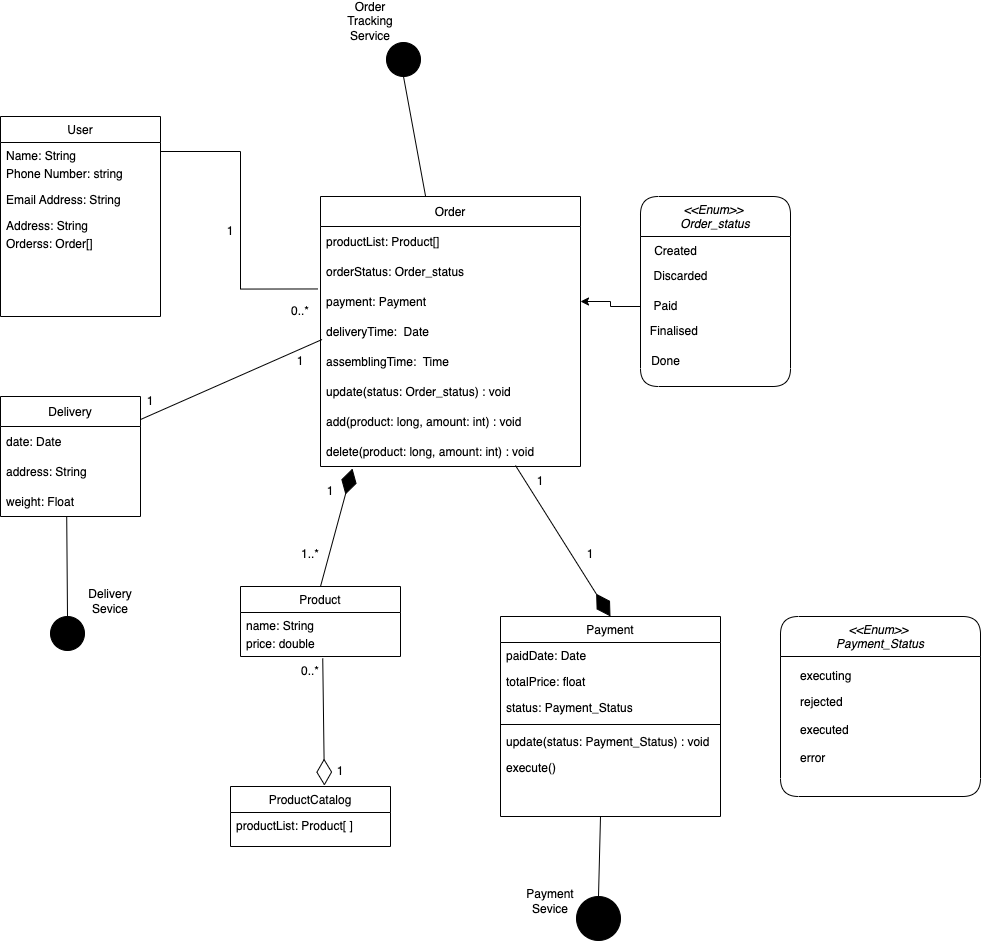

The diagram above was exported from draw.io. Its source (the exported page's mxGraphModel, read from the mxfile embedded in the PNG):
<mxGraphModel dx="1051" dy="1863" grid="1" gridSize="10" guides="1" tooltips="1" connect="1" arrows="1" fold="1" page="1" pageScale="1" pageWidth="827" pageHeight="1169" math="0" shadow="0">
  <root>
    <mxCell id="WIyWlLk6GJQsqaUBKTNV-0" />
    <mxCell id="WIyWlLk6GJQsqaUBKTNV-1" parent="WIyWlLk6GJQsqaUBKTNV-0" />
    <mxCell id="zkfFHV4jXpPFQw0GAbJ--0" value="User" style="swimlane;fontStyle=0;align=center;verticalAlign=top;childLayout=stackLayout;horizontal=1;startSize=26;horizontalStack=0;resizeParent=1;resizeLast=0;collapsible=1;marginBottom=0;rounded=0;shadow=0;strokeWidth=1;" parent="WIyWlLk6GJQsqaUBKTNV-1" vertex="1">
      <mxGeometry x="150" y="-180" width="160" height="200" as="geometry">
        <mxRectangle x="230" y="140" width="160" height="26" as="alternateBounds" />
      </mxGeometry>
    </mxCell>
    <mxCell id="zkfFHV4jXpPFQw0GAbJ--1" value="Name: String" style="text;align=left;verticalAlign=top;spacingLeft=4;spacingRight=4;overflow=hidden;rotatable=0;points=[[0,0.5],[1,0.5]];portConstraint=eastwest;" parent="zkfFHV4jXpPFQw0GAbJ--0" vertex="1">
      <mxGeometry y="26" width="160" height="18" as="geometry" />
    </mxCell>
    <mxCell id="zkfFHV4jXpPFQw0GAbJ--2" value="Phone Number: string" style="text;align=left;verticalAlign=top;spacingLeft=4;spacingRight=4;overflow=hidden;rotatable=0;points=[[0,0.5],[1,0.5]];portConstraint=eastwest;rounded=0;shadow=0;html=0;" parent="zkfFHV4jXpPFQw0GAbJ--0" vertex="1">
      <mxGeometry y="44" width="160" height="26" as="geometry" />
    </mxCell>
    <mxCell id="zkfFHV4jXpPFQw0GAbJ--3" value="Email Address: String" style="text;align=left;verticalAlign=top;spacingLeft=4;spacingRight=4;overflow=hidden;rotatable=0;points=[[0,0.5],[1,0.5]];portConstraint=eastwest;rounded=0;shadow=0;html=0;" parent="zkfFHV4jXpPFQw0GAbJ--0" vertex="1">
      <mxGeometry y="70" width="160" height="26" as="geometry" />
    </mxCell>
    <mxCell id="Vju7IIb_iuFSIV7kJE6m-19" value="Address: String" style="text;align=left;verticalAlign=top;spacingLeft=4;spacingRight=4;overflow=hidden;rotatable=0;points=[[0,0.5],[1,0.5]];portConstraint=eastwest;" parent="zkfFHV4jXpPFQw0GAbJ--0" vertex="1">
      <mxGeometry y="96" width="160" height="18" as="geometry" />
    </mxCell>
    <mxCell id="G8NR5zH88KXnjX2-8PqL-20" value="Orderss: Order[]" style="text;align=left;verticalAlign=top;spacingLeft=4;spacingRight=4;overflow=hidden;rotatable=0;points=[[0,0.5],[1,0.5]];portConstraint=eastwest;" parent="zkfFHV4jXpPFQw0GAbJ--0" vertex="1">
      <mxGeometry y="114" width="160" height="18" as="geometry" />
    </mxCell>
    <mxCell id="Vju7IIb_iuFSIV7kJE6m-0" value="Product&#10;" style="swimlane;fontStyle=0;align=center;verticalAlign=top;childLayout=stackLayout;horizontal=1;startSize=26;horizontalStack=0;resizeParent=1;resizeLast=0;collapsible=1;marginBottom=0;rounded=0;shadow=0;strokeWidth=1;" parent="WIyWlLk6GJQsqaUBKTNV-1" vertex="1">
      <mxGeometry x="390" y="290" width="160" height="70" as="geometry">
        <mxRectangle x="230" y="140" width="160" height="26" as="alternateBounds" />
      </mxGeometry>
    </mxCell>
    <mxCell id="Vju7IIb_iuFSIV7kJE6m-1" value="name: String" style="text;align=left;verticalAlign=top;spacingLeft=4;spacingRight=4;overflow=hidden;rotatable=0;points=[[0,0.5],[1,0.5]];portConstraint=eastwest;" parent="Vju7IIb_iuFSIV7kJE6m-0" vertex="1">
      <mxGeometry y="26" width="160" height="18" as="geometry" />
    </mxCell>
    <mxCell id="hNxVf5midpc1oR7DEgNa-6" value="price: double" style="text;align=left;verticalAlign=top;spacingLeft=4;spacingRight=4;overflow=hidden;rotatable=0;points=[[0,0.5],[1,0.5]];portConstraint=eastwest;rounded=0;shadow=0;html=0;" parent="Vju7IIb_iuFSIV7kJE6m-0" vertex="1">
      <mxGeometry y="44" width="160" height="26" as="geometry" />
    </mxCell>
    <mxCell id="HRso6oYBxaR9_Oovm6xD-1" value="Order" style="swimlane;fontStyle=0;childLayout=stackLayout;horizontal=1;startSize=30;horizontalStack=0;resizeParent=1;resizeParentMax=0;resizeLast=0;collapsible=1;marginBottom=0;" parent="WIyWlLk6GJQsqaUBKTNV-1" vertex="1">
      <mxGeometry x="470" y="-100" width="260" height="270" as="geometry" />
    </mxCell>
    <mxCell id="HRso6oYBxaR9_Oovm6xD-2" value="productList: Product[]" style="text;strokeColor=none;fillColor=none;align=left;verticalAlign=middle;spacingLeft=4;spacingRight=4;overflow=hidden;points=[[0,0.5],[1,0.5]];portConstraint=eastwest;rotatable=0;" parent="HRso6oYBxaR9_Oovm6xD-1" vertex="1">
      <mxGeometry y="30" width="260" height="30" as="geometry" />
    </mxCell>
    <mxCell id="HRso6oYBxaR9_Oovm6xD-3" value="orderStatus: Order_status" style="text;strokeColor=none;fillColor=none;align=left;verticalAlign=middle;spacingLeft=4;spacingRight=4;overflow=hidden;points=[[0,0.5],[1,0.5]];portConstraint=eastwest;rotatable=0;" parent="HRso6oYBxaR9_Oovm6xD-1" vertex="1">
      <mxGeometry y="60" width="260" height="30" as="geometry" />
    </mxCell>
    <mxCell id="HRso6oYBxaR9_Oovm6xD-6" value="payment: Payment" style="text;strokeColor=none;fillColor=none;align=left;verticalAlign=middle;spacingLeft=4;spacingRight=4;overflow=hidden;points=[[0,0.5],[1,0.5]];portConstraint=eastwest;rotatable=0;" parent="HRso6oYBxaR9_Oovm6xD-1" vertex="1">
      <mxGeometry y="90" width="260" height="30" as="geometry" />
    </mxCell>
    <mxCell id="G8NR5zH88KXnjX2-8PqL-16" value="deliveryTime:  Date" style="text;strokeColor=none;fillColor=none;align=left;verticalAlign=middle;spacingLeft=4;spacingRight=4;overflow=hidden;points=[[0,0.5],[1,0.5]];portConstraint=eastwest;rotatable=0;" parent="HRso6oYBxaR9_Oovm6xD-1" vertex="1">
      <mxGeometry y="120" width="260" height="30" as="geometry" />
    </mxCell>
    <mxCell id="Vju7IIb_iuFSIV7kJE6m-62" value="assemblingTime:  Time" style="text;strokeColor=none;fillColor=none;align=left;verticalAlign=middle;spacingLeft=4;spacingRight=4;overflow=hidden;points=[[0,0.5],[1,0.5]];portConstraint=eastwest;rotatable=0;" parent="HRso6oYBxaR9_Oovm6xD-1" vertex="1">
      <mxGeometry y="150" width="260" height="30" as="geometry" />
    </mxCell>
    <mxCell id="XhNt6XmK_eM-mCAeiZaf-7" value="update(status: Order_status) : void" style="text;strokeColor=none;fillColor=none;align=left;verticalAlign=middle;spacingLeft=4;spacingRight=4;overflow=hidden;points=[[0,0.5],[1,0.5]];portConstraint=eastwest;rotatable=0;" vertex="1" parent="HRso6oYBxaR9_Oovm6xD-1">
      <mxGeometry y="180" width="260" height="30" as="geometry" />
    </mxCell>
    <mxCell id="XhNt6XmK_eM-mCAeiZaf-8" value="add(product: long, amount: int) : void" style="text;strokeColor=none;fillColor=none;align=left;verticalAlign=middle;spacingLeft=4;spacingRight=4;overflow=hidden;points=[[0,0.5],[1,0.5]];portConstraint=eastwest;rotatable=0;" vertex="1" parent="HRso6oYBxaR9_Oovm6xD-1">
      <mxGeometry y="210" width="260" height="30" as="geometry" />
    </mxCell>
    <mxCell id="XhNt6XmK_eM-mCAeiZaf-9" value="delete(product: long, amount: int) : void" style="text;strokeColor=none;fillColor=none;align=left;verticalAlign=middle;spacingLeft=4;spacingRight=4;overflow=hidden;points=[[0,0.5],[1,0.5]];portConstraint=eastwest;rotatable=0;" vertex="1" parent="HRso6oYBxaR9_Oovm6xD-1">
      <mxGeometry y="240" width="260" height="30" as="geometry" />
    </mxCell>
    <mxCell id="Vju7IIb_iuFSIV7kJE6m-6" value="ProductCatalog&#10;" style="swimlane;fontStyle=0;align=center;verticalAlign=top;childLayout=stackLayout;horizontal=1;startSize=26;horizontalStack=0;resizeParent=1;resizeLast=0;collapsible=1;marginBottom=0;rounded=0;shadow=0;strokeWidth=1;" parent="WIyWlLk6GJQsqaUBKTNV-1" vertex="1">
      <mxGeometry x="380" y="490" width="160" height="60" as="geometry">
        <mxRectangle x="230" y="140" width="160" height="26" as="alternateBounds" />
      </mxGeometry>
    </mxCell>
    <mxCell id="Vju7IIb_iuFSIV7kJE6m-7" value="productList: Product[ ]" style="text;align=left;verticalAlign=top;spacingLeft=4;spacingRight=4;overflow=hidden;rotatable=0;points=[[0,0.5],[1,0.5]];portConstraint=eastwest;" parent="Vju7IIb_iuFSIV7kJE6m-6" vertex="1">
      <mxGeometry y="26" width="160" height="18" as="geometry" />
    </mxCell>
    <mxCell id="XhNt6XmK_eM-mCAeiZaf-12" style="edgeStyle=orthogonalEdgeStyle;rounded=0;orthogonalLoop=1;jettySize=auto;html=1;entryX=1;entryY=0.5;entryDx=0;entryDy=0;" edge="1" parent="WIyWlLk6GJQsqaUBKTNV-1" source="Vju7IIb_iuFSIV7kJE6m-54" target="HRso6oYBxaR9_Oovm6xD-6">
      <mxGeometry relative="1" as="geometry">
        <Array as="points" />
      </mxGeometry>
    </mxCell>
    <mxCell id="hNxVf5midpc1oR7DEgNa-15" value="&lt;&lt;Enum&gt;&gt; &#10;Order_status" style="swimlane;perimeterSpacing=110;rounded=1;startSize=40;fontStyle=2" parent="WIyWlLk6GJQsqaUBKTNV-1" vertex="1">
      <mxGeometry x="790" y="-100" width="150" height="190" as="geometry" />
    </mxCell>
    <mxCell id="hNxVf5midpc1oR7DEgNa-17" value="Discarded&lt;br&gt;" style="text;html=1;align=center;verticalAlign=middle;resizable=0;points=[];autosize=1;strokeColor=none;fillColor=none;" parent="hNxVf5midpc1oR7DEgNa-15" vertex="1">
      <mxGeometry y="65" width="80" height="30" as="geometry" />
    </mxCell>
    <mxCell id="HRso6oYBxaR9_Oovm6xD-9" value="Created" style="text;html=1;align=center;verticalAlign=middle;resizable=0;points=[];autosize=1;strokeColor=none;fillColor=none;" parent="hNxVf5midpc1oR7DEgNa-15" vertex="1">
      <mxGeometry y="40" width="70" height="30" as="geometry" />
    </mxCell>
    <mxCell id="HRso6oYBxaR9_Oovm6xD-10" value="Finalised&amp;nbsp;" style="text;html=1;align=center;verticalAlign=middle;resizable=0;points=[];autosize=1;strokeColor=none;fillColor=none;" parent="hNxVf5midpc1oR7DEgNa-15" vertex="1">
      <mxGeometry y="120" width="70" height="30" as="geometry" />
    </mxCell>
    <mxCell id="Vju7IIb_iuFSIV7kJE6m-54" value="Paid" style="text;html=1;align=center;verticalAlign=middle;resizable=0;points=[];autosize=1;strokeColor=none;fillColor=none;" parent="hNxVf5midpc1oR7DEgNa-15" vertex="1">
      <mxGeometry y="95" width="50" height="30" as="geometry" />
    </mxCell>
    <mxCell id="HRso6oYBxaR9_Oovm6xD-8" value="Done" style="text;html=1;align=center;verticalAlign=middle;resizable=0;points=[];autosize=1;strokeColor=none;fillColor=none;" parent="hNxVf5midpc1oR7DEgNa-15" vertex="1">
      <mxGeometry y="150" width="50" height="30" as="geometry" />
    </mxCell>
    <mxCell id="Vju7IIb_iuFSIV7kJE6m-21" value="Payment" style="swimlane;fontStyle=0;align=center;verticalAlign=top;childLayout=stackLayout;horizontal=1;startSize=26;horizontalStack=0;resizeParent=1;resizeLast=0;collapsible=1;marginBottom=0;rounded=0;shadow=0;strokeWidth=1;" parent="WIyWlLk6GJQsqaUBKTNV-1" vertex="1">
      <mxGeometry x="650" y="320" width="220" height="200" as="geometry">
        <mxRectangle x="550" y="140" width="160" height="26" as="alternateBounds" />
      </mxGeometry>
    </mxCell>
    <mxCell id="Vju7IIb_iuFSIV7kJE6m-22" value="paidDate: Date" style="text;align=left;verticalAlign=top;spacingLeft=4;spacingRight=4;overflow=hidden;rotatable=0;points=[[0,0.5],[1,0.5]];portConstraint=eastwest;" parent="Vju7IIb_iuFSIV7kJE6m-21" vertex="1">
      <mxGeometry y="26" width="220" height="26" as="geometry" />
    </mxCell>
    <mxCell id="Vju7IIb_iuFSIV7kJE6m-23" value="totalPrice: float" style="text;align=left;verticalAlign=top;spacingLeft=4;spacingRight=4;overflow=hidden;rotatable=0;points=[[0,0.5],[1,0.5]];portConstraint=eastwest;rounded=0;shadow=0;html=0;" parent="Vju7IIb_iuFSIV7kJE6m-21" vertex="1">
      <mxGeometry y="52" width="220" height="26" as="geometry" />
    </mxCell>
    <mxCell id="Vju7IIb_iuFSIV7kJE6m-33" value="status: Payment_Status" style="text;align=left;verticalAlign=top;spacingLeft=4;spacingRight=4;overflow=hidden;rotatable=0;points=[[0,0.5],[1,0.5]];portConstraint=eastwest;rounded=0;shadow=0;html=0;" parent="Vju7IIb_iuFSIV7kJE6m-21" vertex="1">
      <mxGeometry y="78" width="220" height="26" as="geometry" />
    </mxCell>
    <mxCell id="Vju7IIb_iuFSIV7kJE6m-27" value="" style="line;html=1;strokeWidth=1;align=left;verticalAlign=middle;spacingTop=-1;spacingLeft=3;spacingRight=3;rotatable=0;labelPosition=right;points=[];portConstraint=eastwest;" parent="Vju7IIb_iuFSIV7kJE6m-21" vertex="1">
      <mxGeometry y="104" width="220" height="8" as="geometry" />
    </mxCell>
    <mxCell id="Vju7IIb_iuFSIV7kJE6m-29" value="update(status: Payment_Status) : void" style="text;align=left;verticalAlign=top;spacingLeft=4;spacingRight=4;overflow=hidden;rotatable=0;points=[[0,0.5],[1,0.5]];portConstraint=eastwest;" parent="Vju7IIb_iuFSIV7kJE6m-21" vertex="1">
      <mxGeometry y="112" width="220" height="26" as="geometry" />
    </mxCell>
    <mxCell id="Vju7IIb_iuFSIV7kJE6m-28" value="execute()" style="text;align=left;verticalAlign=top;spacingLeft=4;spacingRight=4;overflow=hidden;rotatable=0;points=[[0,0.5],[1,0.5]];portConstraint=eastwest;" parent="Vju7IIb_iuFSIV7kJE6m-21" vertex="1">
      <mxGeometry y="138" width="220" height="26" as="geometry" />
    </mxCell>
    <mxCell id="Vju7IIb_iuFSIV7kJE6m-31" value="&lt;&lt;Enum&gt;&gt; &#10;Payment_Status" style="swimlane;perimeterSpacing=110;rounded=1;startSize=40;fontStyle=2" parent="WIyWlLk6GJQsqaUBKTNV-1" vertex="1">
      <mxGeometry x="930" y="320" width="200" height="180" as="geometry" />
    </mxCell>
    <mxCell id="Vju7IIb_iuFSIV7kJE6m-35" value="executing" style="text;align=left;verticalAlign=top;spacingLeft=4;spacingRight=4;overflow=hidden;rotatable=0;points=[[0,0.5],[1,0.5]];portConstraint=eastwest;" parent="Vju7IIb_iuFSIV7kJE6m-31" vertex="1">
      <mxGeometry x="14" y="46" width="160" height="26" as="geometry" />
    </mxCell>
    <mxCell id="Vju7IIb_iuFSIV7kJE6m-40" value="rejected" style="text;align=left;verticalAlign=top;spacingLeft=4;spacingRight=4;overflow=hidden;rotatable=0;points=[[0,0.5],[1,0.5]];portConstraint=eastwest;" parent="Vju7IIb_iuFSIV7kJE6m-31" vertex="1">
      <mxGeometry x="14" y="72" width="160" height="26" as="geometry" />
    </mxCell>
    <mxCell id="Vju7IIb_iuFSIV7kJE6m-41" value="executed" style="text;align=left;verticalAlign=top;spacingLeft=4;spacingRight=4;overflow=hidden;rotatable=0;points=[[0,0.5],[1,0.5]];portConstraint=eastwest;" parent="Vju7IIb_iuFSIV7kJE6m-31" vertex="1">
      <mxGeometry x="14" y="100" width="160" height="26" as="geometry" />
    </mxCell>
    <mxCell id="QKaNvnN0NlISKz38D5nP-2" value="error" style="text;align=left;verticalAlign=top;spacingLeft=4;spacingRight=4;overflow=hidden;rotatable=0;points=[[0,0.5],[1,0.5]];portConstraint=eastwest;" parent="Vju7IIb_iuFSIV7kJE6m-31" vertex="1">
      <mxGeometry x="14" y="128" width="160" height="26" as="geometry" />
    </mxCell>
    <mxCell id="Vju7IIb_iuFSIV7kJE6m-48" value="Delivery" style="swimlane;fontStyle=0;childLayout=stackLayout;horizontal=1;startSize=30;horizontalStack=0;resizeParent=1;resizeParentMax=0;resizeLast=0;collapsible=1;marginBottom=0;" parent="WIyWlLk6GJQsqaUBKTNV-1" vertex="1">
      <mxGeometry x="150" y="100" width="140" height="120" as="geometry" />
    </mxCell>
    <mxCell id="Vju7IIb_iuFSIV7kJE6m-49" value="date: Date" style="text;strokeColor=none;fillColor=none;align=left;verticalAlign=middle;spacingLeft=4;spacingRight=4;overflow=hidden;points=[[0,0.5],[1,0.5]];portConstraint=eastwest;rotatable=0;" parent="Vju7IIb_iuFSIV7kJE6m-48" vertex="1">
      <mxGeometry y="30" width="140" height="30" as="geometry" />
    </mxCell>
    <mxCell id="HRso6oYBxaR9_Oovm6xD-12" value="address: String" style="text;strokeColor=none;fillColor=none;align=left;verticalAlign=middle;spacingLeft=4;spacingRight=4;overflow=hidden;points=[[0,0.5],[1,0.5]];portConstraint=eastwest;rotatable=0;" parent="Vju7IIb_iuFSIV7kJE6m-48" vertex="1">
      <mxGeometry y="60" width="140" height="30" as="geometry" />
    </mxCell>
    <mxCell id="HRso6oYBxaR9_Oovm6xD-13" value="weight: Float" style="text;strokeColor=none;fillColor=none;align=left;verticalAlign=middle;spacingLeft=4;spacingRight=4;overflow=hidden;points=[[0,0.5],[1,0.5]];portConstraint=eastwest;rotatable=0;" parent="Vju7IIb_iuFSIV7kJE6m-48" vertex="1">
      <mxGeometry y="90" width="140" height="30" as="geometry" />
    </mxCell>
    <mxCell id="Vju7IIb_iuFSIV7kJE6m-63" value="0..*" style="text;html=1;strokeColor=none;fillColor=none;align=center;verticalAlign=middle;whiteSpace=wrap;rounded=0;" parent="WIyWlLk6GJQsqaUBKTNV-1" vertex="1">
      <mxGeometry x="430" y="360" width="60" height="30" as="geometry" />
    </mxCell>
    <mxCell id="Vju7IIb_iuFSIV7kJE6m-64" value="1" style="text;html=1;strokeColor=none;fillColor=none;align=center;verticalAlign=middle;whiteSpace=wrap;rounded=0;" parent="WIyWlLk6GJQsqaUBKTNV-1" vertex="1">
      <mxGeometry x="460" y="460" width="60" height="30" as="geometry" />
    </mxCell>
    <mxCell id="G8NR5zH88KXnjX2-8PqL-25" value="" style="endArrow=diamondThin;endFill=0;endSize=24;html=1;rounded=0;exitX=0.514;exitY=1.07;exitDx=0;exitDy=0;entryX=0.587;entryY=-0.015;entryDx=0;entryDy=0;exitPerimeter=0;entryPerimeter=0;" parent="WIyWlLk6GJQsqaUBKTNV-1" source="hNxVf5midpc1oR7DEgNa-6" target="Vju7IIb_iuFSIV7kJE6m-6" edge="1">
      <mxGeometry width="160" relative="1" as="geometry">
        <mxPoint x="280" y="410" as="sourcePoint" />
        <mxPoint x="440" y="410" as="targetPoint" />
        <Array as="points" />
      </mxGeometry>
    </mxCell>
    <mxCell id="G8NR5zH88KXnjX2-8PqL-26" value="" style="endArrow=diamondThin;endFill=1;endSize=24;html=1;rounded=0;exitX=0.5;exitY=0;exitDx=0;exitDy=0;entryX=0.123;entryY=1.067;entryDx=0;entryDy=0;entryPerimeter=0;" parent="WIyWlLk6GJQsqaUBKTNV-1" source="Vju7IIb_iuFSIV7kJE6m-0" target="XhNt6XmK_eM-mCAeiZaf-9" edge="1">
      <mxGeometry width="160" relative="1" as="geometry">
        <mxPoint x="280" y="220" as="sourcePoint" />
        <mxPoint x="480" y="210" as="targetPoint" />
        <Array as="points" />
      </mxGeometry>
    </mxCell>
    <mxCell id="HRso6oYBxaR9_Oovm6xD-19" value="" style="endArrow=none;html=1;rounded=0;entryX=0.006;entryY=0.767;entryDx=0;entryDy=0;entryPerimeter=0;exitX=1;exitY=0.192;exitDx=0;exitDy=0;exitPerimeter=0;" parent="WIyWlLk6GJQsqaUBKTNV-1" source="Vju7IIb_iuFSIV7kJE6m-48" target="G8NR5zH88KXnjX2-8PqL-16" edge="1">
      <mxGeometry width="50" height="50" relative="1" as="geometry">
        <mxPoint x="360" y="120" as="sourcePoint" />
        <mxPoint x="410" y="70" as="targetPoint" />
      </mxGeometry>
    </mxCell>
    <mxCell id="Vju7IIb_iuFSIV7kJE6m-68" style="edgeStyle=orthogonalEdgeStyle;rounded=0;orthogonalLoop=1;jettySize=auto;html=1;exitX=1;exitY=0.5;exitDx=0;exitDy=0;entryX=-0.01;entryY=0.082;entryDx=0;entryDy=0;entryPerimeter=0;endArrow=none;endFill=0;" parent="WIyWlLk6GJQsqaUBKTNV-1" source="zkfFHV4jXpPFQw0GAbJ--1" target="HRso6oYBxaR9_Oovm6xD-6" edge="1">
      <mxGeometry relative="1" as="geometry" />
    </mxCell>
    <mxCell id="Vju7IIb_iuFSIV7kJE6m-69" value="1" style="text;html=1;strokeColor=none;fillColor=none;align=center;verticalAlign=middle;whiteSpace=wrap;rounded=0;" parent="WIyWlLk6GJQsqaUBKTNV-1" vertex="1">
      <mxGeometry x="350" y="-80" width="60" height="30" as="geometry" />
    </mxCell>
    <mxCell id="G8NR5zH88KXnjX2-8PqL-27" value="1" style="text;html=1;strokeColor=none;fillColor=none;align=center;verticalAlign=middle;whiteSpace=wrap;rounded=0;" parent="WIyWlLk6GJQsqaUBKTNV-1" vertex="1">
      <mxGeometry x="450" y="180" width="60" height="30" as="geometry" />
    </mxCell>
    <mxCell id="Vju7IIb_iuFSIV7kJE6m-70" value="0..*" style="text;html=1;strokeColor=none;fillColor=none;align=center;verticalAlign=middle;whiteSpace=wrap;rounded=0;" parent="WIyWlLk6GJQsqaUBKTNV-1" vertex="1">
      <mxGeometry x="420" width="60" height="30" as="geometry" />
    </mxCell>
    <mxCell id="G8NR5zH88KXnjX2-8PqL-28" value="1..*" style="text;html=1;strokeColor=none;fillColor=none;align=center;verticalAlign=middle;whiteSpace=wrap;rounded=0;" parent="WIyWlLk6GJQsqaUBKTNV-1" vertex="1">
      <mxGeometry x="430" y="243" width="60" height="30" as="geometry" />
    </mxCell>
    <mxCell id="Vju7IIb_iuFSIV7kJE6m-71" value="1" style="text;html=1;strokeColor=none;fillColor=none;align=center;verticalAlign=middle;whiteSpace=wrap;rounded=0;" parent="WIyWlLk6GJQsqaUBKTNV-1" vertex="1">
      <mxGeometry x="270" y="90" width="60" height="30" as="geometry" />
    </mxCell>
    <mxCell id="G8NR5zH88KXnjX2-8PqL-30" value="" style="endArrow=diamondThin;endFill=1;endSize=24;html=1;rounded=0;entryX=0.5;entryY=0;entryDx=0;entryDy=0;exitX=0.75;exitY=0.967;exitDx=0;exitDy=0;exitPerimeter=0;" parent="WIyWlLk6GJQsqaUBKTNV-1" source="XhNt6XmK_eM-mCAeiZaf-9" target="Vju7IIb_iuFSIV7kJE6m-21" edge="1">
      <mxGeometry width="160" relative="1" as="geometry">
        <mxPoint x="670" y="230" as="sourcePoint" />
        <mxPoint x="630" y="230" as="targetPoint" />
      </mxGeometry>
    </mxCell>
    <mxCell id="Vju7IIb_iuFSIV7kJE6m-72" value="1" style="text;html=1;strokeColor=none;fillColor=none;align=center;verticalAlign=middle;whiteSpace=wrap;rounded=0;" parent="WIyWlLk6GJQsqaUBKTNV-1" vertex="1">
      <mxGeometry x="420" y="50" width="60" height="30" as="geometry" />
    </mxCell>
    <mxCell id="G8NR5zH88KXnjX2-8PqL-31" value="1" style="text;html=1;strokeColor=none;fillColor=none;align=center;verticalAlign=middle;whiteSpace=wrap;rounded=0;" parent="WIyWlLk6GJQsqaUBKTNV-1" vertex="1">
      <mxGeometry x="710" y="243" width="60" height="30" as="geometry" />
    </mxCell>
    <mxCell id="G8NR5zH88KXnjX2-8PqL-32" value="1" style="text;html=1;strokeColor=none;fillColor=none;align=center;verticalAlign=middle;whiteSpace=wrap;rounded=0;" parent="WIyWlLk6GJQsqaUBKTNV-1" vertex="1">
      <mxGeometry x="660" y="170" width="60" height="30" as="geometry" />
    </mxCell>
    <mxCell id="Vju7IIb_iuFSIV7kJE6m-83" value="" style="ellipse;whiteSpace=wrap;html=1;aspect=fixed;strokeColor=#000000;gradientColor=none;fillColor=#000000;" parent="WIyWlLk6GJQsqaUBKTNV-1" vertex="1">
      <mxGeometry x="536" y="-254" width="34" height="34" as="geometry" />
    </mxCell>
    <mxCell id="Vju7IIb_iuFSIV7kJE6m-85" value="Order Tracking Service" style="text;html=1;strokeColor=none;fillColor=none;align=center;verticalAlign=middle;whiteSpace=wrap;rounded=0;" parent="WIyWlLk6GJQsqaUBKTNV-1" vertex="1">
      <mxGeometry x="490" y="-290" width="60" height="30" as="geometry" />
    </mxCell>
    <mxCell id="Vju7IIb_iuFSIV7kJE6m-86" value="" style="endArrow=none;html=1;rounded=0;entryX=0.5;entryY=1;entryDx=0;entryDy=0;" parent="WIyWlLk6GJQsqaUBKTNV-1" source="HRso6oYBxaR9_Oovm6xD-1" target="Vju7IIb_iuFSIV7kJE6m-83" edge="1">
      <mxGeometry width="50" height="50" relative="1" as="geometry">
        <mxPoint x="60" y="146.21000000000004" as="sourcePoint" />
        <mxPoint x="61.51999999999998" y="10" as="targetPoint" />
        <Array as="points" />
      </mxGeometry>
    </mxCell>
    <mxCell id="Vju7IIb_iuFSIV7kJE6m-87" value="" style="ellipse;whiteSpace=wrap;html=1;aspect=fixed;strokeColor=#000000;gradientColor=none;fillColor=#000000;" parent="WIyWlLk6GJQsqaUBKTNV-1" vertex="1">
      <mxGeometry x="726" y="600" width="44" height="44" as="geometry" />
    </mxCell>
    <mxCell id="Vju7IIb_iuFSIV7kJE6m-88" value="Payment Sevice" style="text;html=1;strokeColor=none;fillColor=none;align=center;verticalAlign=middle;whiteSpace=wrap;rounded=0;" parent="WIyWlLk6GJQsqaUBKTNV-1" vertex="1">
      <mxGeometry x="670" y="590" width="60" height="30" as="geometry" />
    </mxCell>
    <mxCell id="Vju7IIb_iuFSIV7kJE6m-89" value="" style="endArrow=none;html=1;rounded=0;exitX=0.5;exitY=0;exitDx=0;exitDy=0;" parent="WIyWlLk6GJQsqaUBKTNV-1" source="Vju7IIb_iuFSIV7kJE6m-87" edge="1">
      <mxGeometry width="50" height="50" relative="1" as="geometry">
        <mxPoint x="690" y="570" as="sourcePoint" />
        <mxPoint x="750" y="520" as="targetPoint" />
      </mxGeometry>
    </mxCell>
    <mxCell id="QKaNvnN0NlISKz38D5nP-0" value="" style="ellipse;whiteSpace=wrap;html=1;aspect=fixed;strokeColor=#000000;gradientColor=none;fillColor=#000000;" parent="WIyWlLk6GJQsqaUBKTNV-1" vertex="1">
      <mxGeometry x="200" y="320" width="34" height="34" as="geometry" />
    </mxCell>
    <mxCell id="QKaNvnN0NlISKz38D5nP-1" value="" style="endArrow=none;html=1;rounded=0;entryX=0.473;entryY=1.006;entryDx=0;entryDy=0;entryPerimeter=0;" parent="WIyWlLk6GJQsqaUBKTNV-1" source="QKaNvnN0NlISKz38D5nP-0" target="HRso6oYBxaR9_Oovm6xD-13" edge="1">
      <mxGeometry width="50" height="50" relative="1" as="geometry">
        <mxPoint x="234" y="326.21000000000004" as="sourcePoint" />
        <mxPoint x="235.51999999999998" y="190" as="targetPoint" />
      </mxGeometry>
    </mxCell>
    <mxCell id="Vju7IIb_iuFSIV7kJE6m-92" value="Delivery Sevice" style="text;html=1;strokeColor=none;fillColor=none;align=center;verticalAlign=middle;whiteSpace=wrap;rounded=0;" parent="WIyWlLk6GJQsqaUBKTNV-1" vertex="1">
      <mxGeometry x="230" y="290" width="60" height="30" as="geometry" />
    </mxCell>
  </root>
</mxGraphModel>